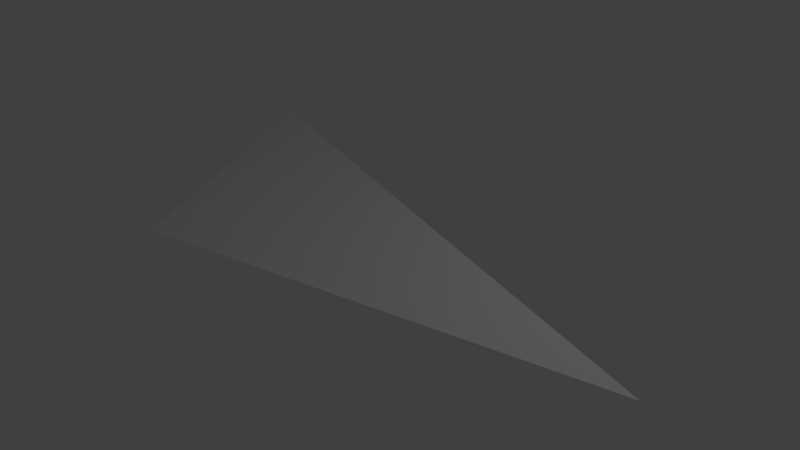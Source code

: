 # Source: rock12.blend  (saved by Blender 2.71.0; exported with 4.5.12 LTS)
import bpy
from mathutils import Matrix  # noqa: F401  (used for matrix-valued properties, if any)

bpy.ops.wm.read_factory_settings(use_empty=True)
scene = bpy.context.scene
scene.name = 'Scene'

# ---- collections
col_collection_1 = bpy.data.collections.new('Collection 1'); scene.collection.children.link(col_collection_1)

# ---- materials (node trees are filled in below, after node groups)
mat_material = bpy.data.materials.new('Material')
mat_material.alpha_threshold = 0.0
mat_material.use_transparent_shadow = False
mat_material.roughness = 0.5
mat_material.line_color = (0.0, 0.0, 0.0, 1.0)

# ---- material node trees

# ---- world
world_world = bpy.data.worlds.new('World'); scene.world = world_world
world_world.color = (0.05088, 0.05088, 0.05088)
world_world.use_sun_shadow = False
world_world.sun_shadow_jitter_overblur = 0.0
world_world.cycles.sampling_method = 'MANUAL'
world_world.cycles.sample_map_resolution = 256

# ---- lights
light_lamp = bpy.data.lights.new('Lamp', 'POINT')
light_lamp.transmission_factor = 0.0
light_lamp.cutoff_distance = 30.0
light_lamp.energy = 100.0
light_lamp.shadow_buffer_clip_start = 1.001
light_lamp.shadow_soft_size = 0.1
light_lamp.shadow_maximum_resolution = 0.006
light_lamp.use_absolute_resolution = True
light_lamp.cycles.use_multiple_importance_sampling = False

# ---- meshes
me_cube = bpy.data.meshes.new('Cube')
me_cube.from_pydata([(-3.02, -1.0, 1.466), (3.347, -1.0, 1.466), (-3.02, 1.0, 1.466), (3.347, 1.0, 1.466), (3.347, 1.5, 0.0), (-3.02, 1.5, 0.0), (3.347, -1.0, 0.0), (-3.02, -1.0, 0.0), (4.493, 1.0, 1.466), (4.493, 1.0, 0.0), (4.493, -1.0, 0.0), (3.347, -1.0, 0.733), (-3.02, -1.0, 0.733), (0.1638, -1.0, 0.0), (0.1638, -1.0, 1.466), (0.1638, -1.0, 0.733), (3.347, -2.035, 0.0), (3.347, -2.035, 0.733), (0.1638, -2.035, 0.0), (0.1638, -2.035, 0.733), (0.1638, 1.0, 1.466), (-3.02, 1.5, 0.733), (3.347, 1.5, 0.733), (-3.02, 0.0, 1.466), (3.347, 0.0, 1.466), (1.756, -1.0, 1.466), (0.1638, 1.5, 0.0), (-1.428, -1.0, 1.466), (0.1638, 1.5, 0.733), (-3.216, 0.8333, 1.222), (-1.959, 0.6667, 2.164), (-1.718, 0.4089, 1.466), (1.487, -0.08445, 1.924)], [], [(15, 11, 1, 25, 14), (3, 6, 10, 8), (28, 21, 2, 20), (1, 11, 6, 3, 24), (10, 9, 8), (4, 22, 3, 8, 9), (12, 15, 14, 27, 0), (7, 13, 15, 12), (11, 15, 19, 17), (18, 16, 17, 19), (15, 13, 18, 19), (6, 11, 17, 16), (5, 7, 12, 0, 23, 21), (22, 28, 20, 3), (4, 26, 28, 22), (26, 5, 21, 28), (21, 23, 29), (23, 2, 29), (2, 21, 29), (31, 20, 30), (2, 23, 30), (20, 2, 30), (0, 27, 14, 31, 23), (23, 31, 30), (31, 14, 32), (20, 31, 32), (14, 25, 32), (1, 24, 32), (3, 20, 32), (25, 1, 32), (24, 3, 32)])
me_cube.polygons.foreach_set('use_smooth', [True] * 31)
_uv = me_cube.uv_layers.new(name='UVMap')
_uv.uv.foreach_set('vector', [0.3934, 0.1256, 0.7394, 0.2159, 0.682, 0.2748, 0.5659, 0.2486, 0.4014, 0.2176, 0.7306, 0.4508, 0.839, 0.1617, 0.9999, 0.2707, 0.8201, 0.4576, 0.3789, 0.5545, 0.1076, 0.4812, 0.157, 0.4315, 0.3864, 0.4643, 0.682, 0.2748, 0.7394, 0.2159, 0.839, 0.1617, 0.7306, 0.4508, 0.708, 0.3466, 0.9999, 0.2707, 0.9338, 0.5605, 0.8201, 0.4576, 0.7666, 0.6369, 0.742, 0.5493, 0.7306, 0.4508, 0.8201, 0.4576, 0.9338, 0.5605, 0.09035, 0.2664, 0.3934, 0.1256, 0.4014, 0.2176, 0.2417, 0.2638, 0.1417, 0.2953, 7.979e-05, 0.2297, 0.3527, 0.0265, 0.3934, 0.1256, 0.09035, 0.2664, 0.7394, 0.2159, 0.3934, 0.1256, 0.4334, 0.08291, 0.7258, 0.1736, 0.4148, 7.979e-05, 0.8077, 0.09979, 0.7258, 0.1736, 0.4334, 0.08291, 0.3934, 0.1256, 0.3527, 0.0265, 0.4148, 7.979e-05, 0.4334, 0.08291, 0.839, 0.1617, 0.7394, 0.2159, 0.7258, 0.1736, 0.8077, 0.09979, 0.04042, 0.5381, 7.979e-05, 0.2297, 0.09035, 0.2664, 0.1417, 0.2953, 0.136, 0.3585, 0.1076, 0.4812, 0.742, 0.5493, 0.3789, 0.5545, 0.3864, 0.4643, 0.7306, 0.4508, 0.7666, 0.6369, 0.3694, 0.6369, 0.3789, 0.5545, 0.742, 0.5493, 0.3694, 0.6369, 0.04042, 0.5381, 0.1076, 0.4812, 0.3789, 0.5545, 0.1076, 0.4812, 0.136, 0.3585, 0.1361, 0.4244, 0.136, 0.3585, 0.157, 0.4315, 0.1361, 0.4244, 0.157, 0.4315, 0.1076, 0.4812, 0.1361, 0.4244, 0.2348, 0.3683, 0.3864, 0.4643, 0.2141, 0.4037, 0.157, 0.4315, 0.136, 0.3585, 0.2141, 0.4037, 0.3864, 0.4643, 0.157, 0.4315, 0.2141, 0.4037, 0.1417, 0.2953, 0.2417, 0.2638, 0.4014, 0.2176, 0.2348, 0.3683, 0.136, 0.3585, 0.136, 0.3585, 0.2348, 0.3683, 0.2141, 0.4037, 0.2348, 0.3683, 0.4014, 0.2176, 0.5321, 0.3482, 0.3864, 0.4643, 0.2348, 0.3683, 0.5321, 0.3482, 0.4014, 0.2176, 0.5659, 0.2486, 0.5321, 0.3482, 0.682, 0.2748, 0.708, 0.3466, 0.5321, 0.3482, 0.7306, 0.4508, 0.3864, 0.4643, 0.5321, 0.3482, 0.5659, 0.2486, 0.682, 0.2748, 0.5321, 0.3482, 0.708, 0.3466, 0.7306, 0.4508, 0.5321, 0.3482])
me_cube.materials.append(mat_material)
me_cube.use_remesh_preserve_volume = False
me_cube.use_remesh_preserve_attributes = False
me_cube.use_mirror_vertex_groups = False
me_cube.update()

# ---- objects
ob_cube = bpy.data.objects.new('Cube', me_cube)
ob_lamp = bpy.data.objects.new('Lamp', light_lamp)

# ---- transforms, parenting, visibility, modifiers, constraints
ob_cube.location = (0.0, 0.0, 0.0)
ob_cube.lock_rotations_4d = False
ob_cube.empty_display_type = 'ARROWS'
ob_cube.lineart.crease_threshold = 0.0
_m = ob_cube.modifiers.new('Subsurf', 'SUBSURF')
_m.uv_smooth = 'PRESERVE_CORNERS'
_m.quality = 2
_m.levels = 6
_m.show_only_control_edges = False
_m = ob_cube.modifiers.new('Displace.001', 'DISPLACE')
_m.strength = 0.8
_m.texture_coords = 'UV'
_m = ob_cube.modifiers.new('Decimate', 'DECIMATE')
_m.ratio = 0.003
ob_lamp.location = (4.076, 1.005, 5.904)
ob_lamp.rotation_euler = (0.6503, 0.05522, 1.866)
ob_lamp.lock_rotations_4d = False
ob_lamp.empty_display_type = 'ARROWS'
ob_lamp.color = (0.0, 0.0, 0.0, 0.0)
ob_lamp.lineart.crease_threshold = 0.0

# ---- collection membership
col_collection_1.objects.link(ob_cube)
col_collection_1.objects.link(ob_lamp)

# ---- scene / render settings (as saved in the file)
scene.frame_start = 1; scene.frame_end = 250; scene.frame_set(1)
scene.render.engine = 'BLENDER_EEVEE_NEXT'
scene.render.resolution_percentage = 50
scene.render.dither_intensity = 0.0
scene.cycles.use_denoising = False
scene.cycles.samples = 10
scene.cycles.sampling_pattern = 'TABULATED_SOBOL'
scene.cycles.light_sampling_threshold = 0.0
scene.cycles.use_adaptive_sampling = False
scene.cycles.use_light_tree = False
scene.cycles.blur_glossy = 0.0
scene.cycles.volume_bounces = 1
scene.cycles.pixel_filter_type = 'GAUSSIAN'
scene.cycles.sample_clamp_indirect = 0.0
scene.view_settings.view_transform = 'Standard'
bpy.context.view_layer.update()

# ---- added for rendering (the .blend has no active camera): camera
cam_auto = bpy.data.cameras.new('AutoCamera')
cam_auto.lens = 50.0
cam_auto.sensor_width = 36.0
cam_auto.clip_end = 1000.0
ob_auto_camera = bpy.data.objects.new('AutoCamera', cam_auto)
scene.collection.objects.link(ob_auto_camera)
ob_auto_camera.location = (7.63157, -8.67988, 6.18314)
ob_auto_camera.rotation_euler = (1.09748, -7.21219e-08, 0.694738)
scene.camera = ob_auto_camera
bpy.context.view_layer.update()
